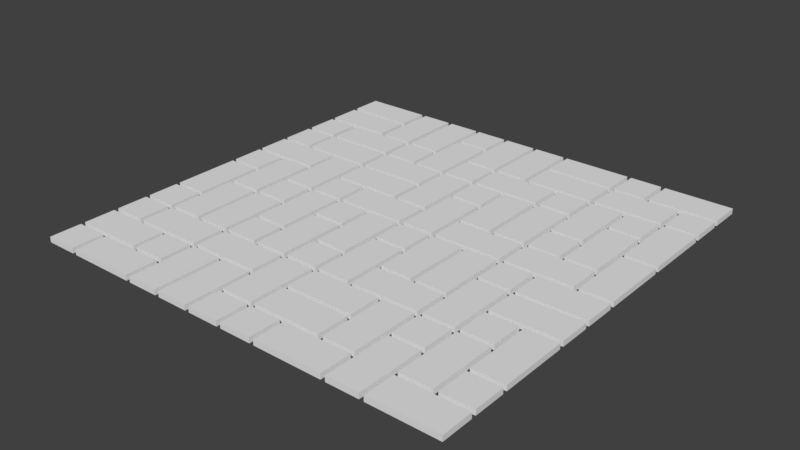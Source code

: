 # Source: Floor_4x4_LOD0.blend  (saved by Blender 2.79.0; exported with 4.5.12 LTS)
import bpy
from mathutils import Matrix  # noqa: F401  (used for matrix-valued properties, if any)

bpy.ops.wm.read_factory_settings(use_empty=True)
scene = bpy.context.scene
scene.name = 'Scene'

# ---- collections
col_collection_1 = bpy.data.collections.new('Collection 1'); scene.collection.children.link(col_collection_1)

# ---- world
world_world = bpy.data.worlds.new('World'); scene.world = world_world
world_world.color = (0.05088, 0.05088, 0.05088)
world_world.use_sun_shadow = False
world_world.sun_shadow_jitter_overblur = 0.0
world_world.cycles.sampling_method = 'MANUAL'

# ---- meshes
me_plane = bpy.data.meshes.new('Plane')
me_plane.from_pydata([(-0.51, -0.51, 0.0), (-0.51, -0.01, 0.0), (-0.5113, 0.5113, 0.0), (-0.4894, -0.51, 0.0), (-0.01, 0.01, 0.0), (-0.009305, 0.9893, 0.0), (0.49, -0.51, 0.0), (0.49, 0.01, 0.0), (0.49, 0.51, 0.0), (-0.5113, 0.6554, 0.0), (-0.5113, 0.9887, 0.0), (-0.8221, 0.5113, 0.0), (-0.8446, 0.5113, 0.0), (-0.6779, 0.6779, 0.0), (-0.6779, 0.8446, 0.0), (-0.6779, 0.9887, 0.0), (-0.9887, 0.9887, 0.0), (-0.9887, 0.8446, 0.0), (-0.6779, 0.8221, 0.0), (-0.9887, 0.8221, 0.0), (-0.8221, 0.6554, 0.0), (-0.9887, 0.6779, 0.0), (-0.6554, 0.9887, 0.0), (-0.8446, 0.6554, 0.0), (-0.9887, 0.6554, 0.0), (-0.9887, 0.5113, 0.0), (-0.49, 0.49, 0.0), (-0.5113, 0.6779, 0.0), (-0.6554, 0.6779, 0.0), (-0.51, -0.8433, 0.0), (-0.51, -0.6767, 0.0), (-0.51, -0.1767, 0.0), (-0.49, 0.3433, 0.0), (-0.156, 0.9893, 0.0), (-0.3426, 0.9893, 0.0), (-0.1561, -0.51, 0.0), (-0.01, -0.3433, 0.0), (-0.01, 0.1767, 0.0), (0.51, 0.6767, 0.0), (0.49, 0.8433, 0.0), (0.49, -0.8433, 0.0), (0.49, -0.3433, 0.0), (0.49, 0.1567, 0.0), (-0.6767, -0.49, 0.0), (-0.8433, -0.49, 0.0), (-0.1767, -0.49, 0.0), (-0.3233, -0.49, 0.0), (-0.3433, 0.01, 0.0), (-0.009305, 0.676, 0.0), (0.3233, -0.51, 0.0), (0.1567, -0.49, 0.0), (0.1567, 0.01, 0.0), (0.3433, 0.51, 0.0), (0.8233, -0.49, 0.0), (0.6567, -0.49, 0.0), (0.8233, 0.01, 0.0), (0.8233, 0.51, 0.0), (0.6767, 0.1767, 0.0), (0.6567, 0.3433, 0.0), (0.8233, 0.1767, 0.0), (0.8433, 0.3433, 0.0), (0.6767, -0.1567, 0.0), (0.6767, -0.8233, 0.0), (0.8233, -0.8233, 0.0), (0.8433, -0.6567, 0.0), (0.1567, 0.3433, 0.0), (0.3233, 0.1767, 0.0), (0.1567, -0.1567, 0.0), (0.3233, -0.8233, 0.0), (0.3233, -0.6567, 0.0), (-0.1567, 0.1767, 0.0), (-0.1767, 0.3433, 0.0), (-0.3433, -0.3233, 0.0), (-0.3233, -0.1567, 0.0), (-0.1767, -0.1567, 0.0), (-0.1761, -0.6767, 0.0), (-0.3427, -0.6767, 0.0), (-0.8233, 0.3433, 0.0), (-0.6767, 0.1767, 0.0), (-0.8433, -0.3233, 0.0), (-0.8233, -0.1567, 0.0), (-0.6767, -0.1567, 0.0), (-0.8433, -0.6567, 0.0), (-0.6767, -0.8233, 0.0), (-0.6767, -0.6767, 0.0), (0.1567, 0.6767, 0.0), (-0.3426, 0.676, 0.0), (-0.176, 0.8226, 0.0), (0.6567, 0.8433, 0.0), (0.8233, 0.6767, 0.0), (-0.3226, 0.9893, 0.0), (-0.4893, 0.9893, 0.0), (-0.4893, 0.676, 0.0), (-0.3226, 0.8226, 0.0), (-0.176, 0.5093, 0.0), (-0.3226, 0.5093, 0.0), (-0.3226, 0.8426, 0.0), (-0.156, 0.676, 0.0), (-0.3426, 0.656, 0.0), (-0.01, 0.49, 0.0), (-0.176, 0.9893, 0.0), (-0.1767, 0.49, 0.0), (-0.156, 0.656, 0.0), (-0.176, 0.8426, 0.0), (-0.51, 0.3433, 0.0), (-0.009305, 0.656, 0.0), (-0.1567, 0.49, 0.0), (0.01, 0.3433, 0.0), (0.01, 0.51, 0.0), (-0.01, 0.1567, 0.0), (-0.1767, 0.3233, 0.0), (-0.1767, 0.1767, 0.0), (-0.009305, 0.5093, 0.0), (-0.156, 0.5093, 0.0), (0.01, 0.6767, 0.0), (-0.4893, 0.5093, 0.0), (-0.4893, 0.656, 0.0), (-0.3426, 0.5093, 0.0), (-0.51, 0.3233, 0.0), (-0.51, 0.49, 0.0), (-0.8433, 0.3433, 0.0), (-0.8233, 0.49, 0.0), (-0.6767, 0.3233, 0.0), (-0.99, 0.49, 0.0), (-0.8433, 0.49, 0.0), (-0.99, 0.3433, 0.0), (-0.99, 0.3233, 0.0), (-0.6767, 0.1567, 0.0), (-0.99, 0.1767, 0.0), (-0.6567, 0.3233, 0.0), (-0.8233, 0.1567, 0.0), (-0.8433, 0.01, 0.0), (-0.8433, 0.1567, 0.0), (-0.6567, -0.01, 0.0), (-0.8433, -0.0113, 0.0), (-0.6767, -0.1767, 0.0), (-0.99, 0.01, 0.0), (-0.99, 0.1567, 0.0), (-0.99, -0.01, 0.0), (-0.8233, -0.1767, 0.0), (-0.99, -0.3233, 0.0), (-0.8433, -0.3433, 0.0), (-0.99, -0.49, 0.0), (-0.99, -0.3433, 0.0), (-0.8233, -0.49, 0.0), (-0.8433, -0.51, 0.0), (-0.6567, -0.1767, 0.0), (-0.8233, -0.51, 0.0), (-0.99, -0.6567, 0.0), (-0.99, -0.51, 0.0), (-0.99, -0.6767, 0.0), (-0.99, -0.8233, 0.0), (-0.6567, -0.6767, 0.0), (-0.8433, -0.8433, 0.0), (-0.8233, -0.6567, 0.0), (-0.99, -0.99, 0.0), (-0.99, -0.8433, 0.0), (-0.8433, -0.99, 0.0), (-0.8233, -0.8433, 0.0), (-0.51, -0.99, 0.0), (-0.51, -0.8233, 0.0), (-0.8233, -0.99, 0.0), (-0.6567, -0.8233, 0.0), (-0.1761, -0.99, 0.0), (-0.51, -0.6567, 0.0), (-0.3427, -0.99, 0.0), (-0.51, -0.49, 0.0), (-0.6567, -0.49, 0.0), (-0.49, -0.49, 0.0), (-0.49, -0.3233, 0.0), (-0.51, -0.1567, 0.0), (-0.6567, -0.1567, 0.0), (-0.51, 0.01, 0.0), (-0.6567, 0.01, 0.0), (-0.49, 0.01, 0.0), (-0.49, 0.1767, 0.0), (-0.49, 0.3233, 0.0), (-0.49, 0.1567, 0.0), (-0.3433, 0.1567, 0.0), (-0.3233, 0.01, 0.0), (-0.49, -0.01, 0.0), (-0.3233, 0.1567, 0.0), (-0.01, -0.01, 0.0), (-0.1767, -0.01, 0.0), (-0.3233, -0.01, 0.0), (-0.1567, -0.01, 0.0), (-0.3433, -0.01, 0.0), (-0.1767, -0.1767, 0.0), (-0.49, -0.3433, 0.0), (-0.3233, -0.1767, 0.0), (-0.4894, -0.6767, 0.0), (-0.3433, -0.49, 0.0), (-0.3433, -0.3433, 0.0), (-0.1567, -0.3433, 0.0), (-0.4894, -0.99, 0.0), (-0.3227, -0.99, 0.0), (-0.4894, -0.6567, 0.0), (-0.3227, -0.6767, 0.0), (-0.1561, -0.99, 0.0), (-0.1561, -0.8433, 0.0), (-0.009405, -0.8433, 0.0), (-0.009405, -0.99, 0.0), (-0.1561, -0.8233, 0.0), (-0.009405, -0.51, 0.0), (-0.1761, -0.51, 0.0), (-0.009405, -0.8233, 0.0), (-0.1761, -0.6567, 0.0), (0.01, -0.6567, 0.0), (-0.01, -0.49, 0.0), (0.01, -0.8233, 0.0), (-0.1567, -0.49, 0.0), (0.01, -0.49, 0.0), (-0.01, -0.3233, 0.0), (-0.1567, -0.3233, 0.0), (0.01, -0.1567, 0.0), (0.01, 0.01, 0.0), (0.1567, 0.99, 0.0), (0.01, 0.99, 0.0), (0.01, 0.6567, 0.0), (0.1767, 0.8433, 0.0), (0.1767, 0.6767, 0.0), (0.51, 0.8433, 0.0), (0.49, 0.99, 0.0), (0.1767, 0.8233, 0.0), (0.1767, 0.99, 0.0), (0.6567, 0.99, 0.0), (0.51, 0.8233, 0.0), (0.51, 0.99, 0.0), (0.6767, 0.8433, 0.0), (0.99, 0.8433, 0.0), (0.99, 0.99, 0.0), (0.6767, 0.99, 0.0), (0.8233, 0.8233, 0.0), (0.49, 0.6767, 0.0), (0.49, 0.8233, 0.0), (0.8233, 0.6567, 0.0), (0.8433, 0.8233, 0.0), (0.6567, 0.6567, 0.0), (0.49, 0.6567, 0.0), (0.3433, 0.6567, 0.0), (0.49, 0.49, 0.0), (0.51, 0.6567, 0.0), (0.3233, 0.51, 0.0), (0.3233, 0.6567, 0.0), (0.1567, 0.49, 0.0), (0.01, 0.49, 0.0), (0.3233, 0.49, 0.0), (0.01, 0.3233, 0.0), (0.1767, 0.49, 0.0), (0.1567, 0.3233, 0.0), (0.1767, 0.01, 0.0), (0.01, -0.01, 0.0), (0.1767, 0.1767, 0.0), (0.3433, 0.49, 0.0), (0.1767, 0.1567, 0.0), (0.49, -0.01, 0.0), (0.49, 0.1767, 0.0), (0.3233, -0.01, 0.0), (0.1567, -0.01, 0.0), (0.3433, 0.1767, 0.0), (0.01, -0.1767, 0.0), (0.1767, -0.01, 0.0), (0.1567, -0.1767, 0.0), (0.01, -0.51, 0.0), (0.1767, -0.3433, 0.0), (0.01, -0.6767, 0.0), (0.1767, -0.49, 0.0), (0.3433, -0.51, 0.0), (0.3233, -0.6767, 0.0), (0.01, -0.8433, 0.0), (0.1567, -0.8433, 0.0), (0.1567, -0.99, 0.0), (0.1767, -0.8433, 0.0), (0.49, -0.99, 0.0), (0.49, -0.8233, 0.0), (0.1767, -0.99, 0.0), (0.3433, -0.8233, 0.0), (0.51, -0.6567, 0.0), (0.49, -0.49, 0.0), (0.51, -0.49, 0.0), (0.49, -0.3233, 0.0), (0.1767, -0.3233, 0.0), (0.3233, -0.3233, 0.0), (0.3433, -0.01, 0.0), (0.3433, -0.3233, 0.0), (0.51, -0.1567, 0.0), (0.51, 0.01, 0.0), (0.51, 0.3433, 0.0), (0.51, 0.1767, 0.0), (0.51, 0.3233, 0.0), (0.6767, 0.51, 0.0), (0.6767, 0.6567, 0.0), (0.6767, 0.49, 0.0), (0.8433, 0.6767, 0.0), (0.8433, 0.6567, 0.0), (0.99, 0.6767, 0.0), (0.99, 0.8233, 0.0), (0.99, 0.3433, 0.0), (0.99, 0.6567, 0.0), (0.8233, 0.49, 0.0), (0.6567, 0.3233, 0.0), (0.6567, 0.1767, 0.0), (0.8433, 0.3233, 0.0), (0.8233, 0.1567, 0.0), (0.51, 0.1567, 0.0), (0.6767, -0.01, 0.0), (0.51, -0.01, 0.0), (0.8433, 0.01, 0.0), (0.99, 0.01, 0.0), (0.99, 0.3233, 0.0), (0.99, -0.1567, 0.0), (0.99, -0.01, 0.0), (0.6567, -0.01, 0.0), (0.6567, -0.1567, 0.0), (0.51, -0.1767, 0.0), (0.6567, -0.1767, 0.0), (0.6767, -0.49, 0.0), (0.51, -0.51, 0.0), (0.6767, -0.3233, 0.0), (0.6767, -0.1767, 0.0), (0.6767, -0.3433, 0.0), (0.99, -0.3233, 0.0), (0.99, -0.1767, 0.0), (0.8233, -0.3433, 0.0), (0.6767, -0.51, 0.0), (0.8433, -0.3433, 0.0), (0.99, -0.6567, 0.0), (0.8233, -0.51, 0.0), (0.99, -0.3433, 0.0), (0.6567, -0.51, 0.0), (0.6567, -0.6567, 0.0), (0.8433, -0.6767, 0.0), (0.51, -0.6767, 0.0), (0.01, -0.9895, 0.0), (0.6567, -0.6767, 0.0), (0.6567, -0.99, 0.0), (0.51, -0.99, 0.0), (0.6767, -0.8433, 0.0), (0.99, -0.99, 0.0), (0.99, -0.8433, 0.0), (0.6767, -0.99, 0.0), (0.8433, -0.8233, 0.0), (0.99, -0.8233, 0.0), (0.99, -0.6767, 0.0), (-0.99, -0.8433, 0.025), (-0.99, -0.99, 0.025), (0.99, -0.99, 0.025), (0.99, 0.8433, 0.025), (0.99, 0.99, 0.025), (-0.6779, 0.9887, 0.025), (-0.9887, 0.9887, 0.025), (-0.9887, 0.6554, 0.025), (-0.9887, 0.5113, 0.025), (-0.99, 0.1567, 0.025), (-0.99, 0.01, 0.025), (-0.99, -0.3433, 0.025), (-0.99, -0.49, 0.025), (-0.51, -0.99, 0.025), (-0.009405, -0.51, 0.025), (0.49, -0.99, 0.025), (0.99, -0.6567, 0.025), (0.99, -0.1567, 0.025), (0.99, -0.01, 0.025), (0.99, 0.3433, 0.025), (0.6567, 0.99, 0.025), (0.51, 0.99, 0.025), (0.1567, 0.99, 0.025), (0.01, 0.99, 0.025), (-0.4893, 0.656, 0.025), (-0.4893, 0.5093, 0.025), (-0.5113, 0.9887, 0.025), (-0.6554, 0.9887, 0.025), (-0.9887, 0.8446, 0.025), (-0.9887, 0.8221, 0.025), (-0.9887, 0.6779, 0.025), (-0.8433, 0.49, 0.025), (-0.99, 0.49, 0.025), (-0.6779, 0.8446, 0.025), (-0.6779, 0.6779, 0.025), (-0.6779, 0.8221, 0.025), (-0.8221, 0.5113, 0.025), (-0.8221, 0.6554, 0.025), (-0.8446, 0.5113, 0.025), (-0.8446, 0.6554, 0.025), (-0.5113, 0.5113, 0.025), (-0.5113, 0.6554, 0.025), (-0.5113, 0.6779, 0.025), (-0.6554, 0.6779, 0.025), (-0.3426, 0.5093, 0.025), (-0.99, -0.51, 0.025), (-0.99, -0.6567, 0.025), (-0.99, -0.6767, 0.025), (-0.99, -0.8233, 0.025), (0.51, -0.99, 0.025), (0.6567, -0.99, 0.025), (0.6767, -0.99, 0.025), (0.99, 0.6567, 0.025), (0.99, 0.6767, 0.025), (0.99, 0.8233, 0.025), (-0.99, 0.3433, 0.025), (-0.99, 0.3233, 0.025), (-0.99, 0.1767, 0.025), (-0.99, -0.01, 0.025), (-0.99, -0.3233, 0.025), (-0.8433, -0.99, 0.025), (-0.8233, -0.99, 0.025), (-0.009405, -0.99, 0.025), (-0.009405, -0.8433, 0.025), (-0.009405, -0.8233, 0.025), (0.1767, -0.99, 0.025), (0.99, -0.8433, 0.025), (0.99, -0.8233, 0.025), (0.99, -0.6767, 0.025), (0.99, -0.3433, 0.025), (0.99, -0.3233, 0.025), (0.99, -0.1767, 0.025), (0.99, 0.01, 0.025), (0.99, 0.3233, 0.025), (0.6767, 0.99, 0.025), (0.49, 0.99, 0.025), (0.1767, 0.99, 0.025), (-0.4893, 0.9893, 0.025), (-0.4893, 0.676, 0.025), (-0.51, 0.49, 0.025), (-0.8233, 0.49, 0.025), (-0.009305, 0.5093, 0.025), (-0.156, 0.5093, 0.025), (-0.176, 0.5093, 0.025), (-0.3226, 0.5093, 0.025), (-0.3426, 0.9893, 0.025), (-0.3426, 0.676, 0.025), (-0.176, 0.8226, 0.025), (-0.3226, 0.8226, 0.025), (-0.009305, 0.9893, 0.025), (-0.156, 0.9893, 0.025), (-0.009305, 0.676, 0.025), (-0.156, 0.676, 0.025), (-0.49, 0.3433, 0.025), (-0.49, 0.49, 0.025), (-0.1767, 0.49, 0.025), (-0.1767, 0.3433, 0.025), (-0.01, 0.49, 0.025), (-0.01, 0.1767, 0.025), (-0.1567, 0.49, 0.025), (-0.1567, 0.1767, 0.025), (-0.009305, 0.656, 0.025), (-0.156, 0.656, 0.025), (-0.176, 0.9893, 0.025), (-0.3226, 0.9893, 0.025), (-0.176, 0.8426, 0.025), (-0.3226, 0.8426, 0.025), (-0.3426, 0.656, 0.025), (-0.51, 0.3433, 0.025), (-0.8233, 0.3433, 0.025), (-0.8433, 0.3433, 0.025), (-0.6767, 0.1767, 0.025), (-0.6767, 0.3233, 0.025), (-0.8233, 0.1567, 0.025), (-0.6767, 0.1567, 0.025), (-0.8233, -0.1567, 0.025), (-0.6767, -0.1567, 0.025), (-0.8433, -0.0113, 0.025), (-0.8433, 0.01, 0.025), (-0.8433, 0.1567, 0.025), (-0.8433, -0.3233, 0.025), (-0.8433, -0.49, 0.025), (-0.8433, -0.3433, 0.025), (-0.6767, -0.49, 0.025), (-0.8233, -0.49, 0.025), (-0.8233, -0.1767, 0.025), (-0.6767, -0.1767, 0.025), (-0.8433, -0.51, 0.025), (-0.8433, -0.6567, 0.025), (-0.6767, -0.8233, 0.025), (-0.6767, -0.6767, 0.025), (-0.8433, -0.8433, 0.025), (-0.51, -0.8433, 0.025), (-0.8233, -0.8433, 0.025), (-0.51, -0.8233, 0.025), (-0.51, -0.6767, 0.025), (-0.6567, -0.8233, 0.025), (-0.6567, -0.6767, 0.025), (-0.51, -0.6567, 0.025), (-0.51, -0.51, 0.025), (-0.8233, -0.51, 0.025), (-0.8233, -0.6567, 0.025), (-0.51, -0.49, 0.025), (-0.51, -0.1767, 0.025), (-0.6567, -0.49, 0.025), (-0.6567, -0.1767, 0.025), (-0.51, -0.1567, 0.025), (-0.51, -0.01, 0.025), (-0.6567, -0.01, 0.025), (-0.6567, -0.1567, 0.025), (-0.51, 0.01, 0.025), (-0.51, 0.3233, 0.025), (-0.6567, 0.01, 0.025), (-0.6567, 0.3233, 0.025), (-0.49, 0.1767, 0.025), (-0.49, 0.3233, 0.025), (-0.1767, 0.1767, 0.025), (-0.1767, 0.3233, 0.025), (-0.3433, 0.01, 0.025), (-0.49, 0.01, 0.025), (-0.49, 0.1567, 0.025), (-0.3433, 0.1567, 0.025), (-0.01, 0.01, 0.025), (-0.01, 0.1567, 0.025), (-0.3233, 0.01, 0.025), (-0.3233, 0.1567, 0.025), (-0.1767, -0.01, 0.025), (-0.3233, -0.01, 0.025), (-0.3233, -0.1567, 0.025), (-0.1767, -0.1567, 0.025), (-0.49, -0.01, 0.025), (-0.3433, -0.01, 0.025), (-0.49, -0.3233, 0.025), (-0.3433, -0.3233, 0.025), (-0.1767, -0.49, 0.025), (-0.3233, -0.49, 0.025), (-0.3233, -0.1767, 0.025), (-0.1767, -0.1767, 0.025), (-0.3433, -0.49, 0.025), (-0.49, -0.49, 0.025), (-0.49, -0.3433, 0.025), (-0.3433, -0.3433, 0.025), (-0.3427, -0.99, 0.025), (-0.4894, -0.99, 0.025), (-0.4894, -0.6767, 0.025), (-0.3427, -0.6767, 0.025), (-0.1761, -0.99, 0.025), (-0.3227, -0.99, 0.025), (-0.1761, -0.6767, 0.025), (-0.3227, -0.6767, 0.025), (-0.1561, -0.99, 0.025), (-0.1561, -0.8433, 0.025), (-0.1561, -0.51, 0.025), (-0.1561, -0.8233, 0.025), (-0.4894, -0.51, 0.025), (-0.1761, -0.51, 0.025), (-0.4894, -0.6567, 0.025), (-0.1761, -0.6567, 0.025), (-0.01, -0.49, 0.025), (-0.01, -0.3433, 0.025), (-0.1567, -0.49, 0.025), (-0.1567, -0.3433, 0.025), (-0.01, -0.01, 0.025), (-0.01, -0.3233, 0.025), (-0.1567, -0.01, 0.025), (-0.1567, -0.3233, 0.025), (0.01, 0.6767, 0.025), (0.1567, 0.6767, 0.025), (0.49, 0.8433, 0.025), (0.1767, 0.8433, 0.025), (0.51, 0.8433, 0.025), (0.6567, 0.8433, 0.025), (0.6767, 0.8433, 0.025), (0.51, 0.6767, 0.025), (0.51, 0.8233, 0.025), (0.8233, 0.6767, 0.025), (0.8233, 0.8233, 0.025), (0.49, 0.6767, 0.025), (0.49, 0.8233, 0.025), (0.1767, 0.6767, 0.025), (0.1767, 0.8233, 0.025), (0.49, 0.51, 0.025), (0.49, 0.6567, 0.025), (0.3433, 0.51, 0.025), (0.3433, 0.6567, 0.025), (0.01, 0.51, 0.025), (0.01, 0.6567, 0.025), (0.3233, 0.51, 0.025), (0.3233, 0.6567, 0.025), (0.01, 0.3433, 0.025), (0.01, 0.49, 0.025), (0.1567, 0.49, 0.025), (0.1567, 0.3433, 0.025), (0.1567, 0.01, 0.025), (0.01, 0.01, 0.025), (0.01, 0.3233, 0.025), (0.1567, 0.3233, 0.025), (0.3233, 0.49, 0.025), (0.1767, 0.49, 0.025), (0.1767, 0.1767, 0.025), (0.3233, 0.1767, 0.025), (0.49, 0.01, 0.025), (0.49, 0.1567, 0.025), (0.1767, 0.01, 0.025), (0.1767, 0.1567, 0.025), (0.01, -0.1567, 0.025), (0.01, -0.01, 0.025), (0.1567, -0.01, 0.025), (0.1567, -0.1567, 0.025), (0.1567, -0.49, 0.025), (0.01, -0.49, 0.025), (0.01, -0.1767, 0.025), (0.1567, -0.1767, 0.025), (0.01, -0.6567, 0.025), (0.01, -0.51, 0.025), (0.3233, -0.51, 0.025), (0.3233, -0.6567, 0.025), (0.01, -0.8233, 0.025), (0.01, -0.6767, 0.025), (0.3233, -0.8233, 0.025), (0.3233, -0.6767, 0.025), (0.1567, -0.99, 0.025), (0.1567, -0.8433, 0.025), (0.01, -0.8433, 0.025), (0.49, -0.8433, 0.025), (0.1767, -0.8433, 0.025), (0.49, -0.51, 0.025), (0.49, -0.8233, 0.025), (0.3433, -0.51, 0.025), (0.3433, -0.8233, 0.025), (0.49, -0.49, 0.025), (0.49, -0.3433, 0.025), (0.1767, -0.49, 0.025), (0.1767, -0.3433, 0.025), (0.3233, -0.01, 0.025), (0.1767, -0.01, 0.025), (0.1767, -0.3233, 0.025), (0.3233, -0.3233, 0.025), (0.49, -0.01, 0.025), (0.49, -0.3233, 0.025), (0.3433, -0.01, 0.025), (0.3433, -0.3233, 0.025), (0.49, 0.49, 0.025), (0.49, 0.1767, 0.025), (0.3433, 0.49, 0.025), (0.3433, 0.1767, 0.025), (0.51, 0.3433, 0.025), (0.51, 0.6567, 0.025), (0.6567, 0.3433, 0.025), (0.6567, 0.6567, 0.025), (0.8233, 0.51, 0.025), (0.6767, 0.51, 0.025), (0.6767, 0.6567, 0.025), (0.8233, 0.6567, 0.025), (0.8433, 0.6767, 0.025), (0.8433, 0.8233, 0.025), (0.8433, 0.3433, 0.025), (0.8433, 0.6567, 0.025), (0.8233, 0.49, 0.025), (0.6767, 0.49, 0.025), (0.6767, 0.1767, 0.025), (0.8233, 0.1767, 0.025), (0.51, 0.1767, 0.025), (0.51, 0.3233, 0.025), (0.6567, 0.1767, 0.025), (0.6567, 0.3233, 0.025), (0.51, 0.01, 0.025), (0.51, 0.1567, 0.025), (0.8233, 0.01, 0.025), (0.8233, 0.1567, 0.025), (0.8433, 0.01, 0.025), (0.8433, 0.3233, 0.025), (0.6767, -0.01, 0.025), (0.6767, -0.1567, 0.025), (0.51, -0.1567, 0.025), (0.51, -0.01, 0.025), (0.6567, -0.01, 0.025), (0.6567, -0.1567, 0.025), (0.6567, -0.49, 0.025), (0.51, -0.49, 0.025), (0.51, -0.1767, 0.025), (0.6567, -0.1767, 0.025), (0.01, -0.9895, 0.025), (0.6767, -0.3233, 0.025), (0.6767, -0.1767, 0.025), (0.8233, -0.49, 0.025), (0.6767, -0.49, 0.025), (0.6767, -0.3433, 0.025), (0.8233, -0.3433, 0.025), (0.8433, -0.3433, 0.025), (0.8433, -0.6567, 0.025), (0.8233, -0.51, 0.025), (0.6767, -0.51, 0.025), (0.6767, -0.8233, 0.025), (0.8233, -0.8233, 0.025), (0.51, -0.6567, 0.025), (0.51, -0.51, 0.025), (0.6567, -0.51, 0.025), (0.6567, -0.6567, 0.025), (0.51, -0.6767, 0.025), (0.6567, -0.6767, 0.025), (0.6767, -0.8433, 0.025), (0.8433, -0.8233, 0.025), (0.8433, -0.6767, 0.025)], [], [(654, 416, 417, 655), (427, 431, 432, 428), (563, 561, 562, 564), (392, 473, 474, 391), (493, 490, 491, 492), (401, 455, 456, 400), (553, 552, 419, 420), (519, 518, 521, 520), (409, 359, 608, 609), (616, 614, 615, 617), (578, 577, 580, 579), (667, 414, 415, 668), (663, 662, 665, 664), (557, 559, 560, 558), (374, 378, 379, 373), (352, 382, 383, 351), (370, 371, 387, 386), (372, 377, 349, 350), (380, 384, 385, 381), (640, 363, 396, 641), (630, 632, 633, 631), (642, 643, 644, 645), (646, 648, 649, 647), (395, 346, 410, 685), (658, 661, 660, 659), (650, 652, 653, 651), (670, 669, 672, 671), (657, 361, 362, 656), (679, 682, 681, 680), (674, 360, 413, 673), (675, 676, 677, 678), (686, 411, 412, 687), (573, 576, 575, 574), (626, 628, 629, 627), (587, 585, 586, 588), (618, 619, 620, 621), (589, 592, 591, 590), (622, 624, 625, 623), (594, 593, 596, 595), (610, 612, 613, 611), (393, 394, 684, 683), (498, 500, 501, 499), (503, 502, 505, 504), (508, 506, 507, 509), (441, 443, 444, 442), (546, 548, 549, 547), (512, 513, 510, 511), (523, 522, 525, 524), (526, 529, 528, 527), (544, 542, 543, 545), (530, 532, 533, 531), (406, 407, 535, 534), (538, 540, 541, 539), (399, 454, 375, 376), (354, 462, 463, 353), (458, 457, 459, 460), (488, 486, 487, 489), (453, 452, 423, 424), (485, 482, 483, 484), (356, 465, 466, 355), (468, 467, 470, 469), (390, 472, 471, 389), (345, 404, 475, 344), (405, 357, 476, 477), (437, 440, 439, 438), (480, 478, 479, 481), (581, 582, 583, 584), (366, 367, 550, 551), (569, 571, 572, 570), (567, 565, 566, 568), (388, 451, 368, 369), (425, 445, 446, 426), (435, 433, 434, 436), (496, 494, 495, 497), (449, 447, 448, 450), (554, 555, 364, 365), (556, 347, 348, 418), (635, 634, 637, 636), (638, 397, 398, 639), (430, 429, 421, 422), (515, 514, 516, 517), (408, 358, 536, 537), (597, 600, 599, 598), (601, 603, 604, 602), (402, 403, 464, 461), (606, 607, 666, 605), (209, 68, 603, 601), (91, 92, 422, 421), (179, 4, 506, 508), (57, 59, 645, 644), (289, 288, 646, 647), (301, 300, 649, 648), (174, 47, 502, 503), (288, 301, 648, 646), (177, 174, 503, 504), (300, 289, 647, 649), (47, 178, 505, 502), (151, 83, 473, 392), (178, 177, 504, 505), (304, 286, 650, 651), (4, 109, 507, 506), (268, 265, 602, 604), (55, 303, 653, 652), (163, 75, 532, 530), (181, 179, 508, 509), (84, 150, 391, 474), (307, 308, 416, 654), (332, 336, 393, 683), (183, 184, 511, 510), (184, 73, 512, 511), (309, 302, 655, 417), (74, 183, 510, 513), (232, 226, 558, 560), (73, 74, 513, 512), (59, 299, 642, 645), (305, 61, 657, 656), (186, 180, 514, 515), (40, 272, 609, 608), (61, 310, 361, 657), (306, 285, 658, 659), (312, 306, 659, 660), (169, 72, 517, 516), (313, 312, 660, 661), (46, 45, 518, 519), (285, 313, 661, 658), (311, 305, 656, 362), (279, 54, 662, 663), (286, 55, 652, 650), (189, 46, 519, 520), (45, 187, 521, 518), (187, 189, 520, 521), (168, 191, 522, 523), (156, 155, 345, 344), (315, 314, 664, 665), (188, 168, 523, 524), (318, 321, 414, 667), (333, 271, 605, 666), (191, 192, 525, 522), (229, 230, 348, 347), (319, 318, 667, 668), (192, 188, 524, 525), (15, 16, 350, 349), (314, 279, 663, 664), (194, 165, 526, 527), (24, 25, 352, 351), (94, 87, 431, 427), (108, 242, 571, 569), (137, 136, 354, 353), (143, 142, 356, 355), (76, 190, 528, 529), (190, 194, 527, 528), (316, 53, 669, 670), (161, 159, 357, 405), (320, 316, 670, 671), (165, 76, 529, 526), (53, 323, 672, 669), (195, 163, 530, 531), (205, 203, 358, 408), (323, 320, 671, 672), (75, 197, 533, 532), (310, 311, 362, 361), (230, 231, 418, 348), (302, 307, 654, 655), (175, 111, 500, 498), (328, 325, 673, 413), (282, 257, 618, 621), (225, 227, 365, 364), (216, 217, 367, 366), (64, 326, 360, 674), (116, 115, 369, 368), (327, 324, 676, 675), (198, 201, 406, 534), (10, 22, 371, 370), (172, 118, 495, 494), (200, 199, 535, 407), (16, 17, 372, 350), (199, 198, 534, 535), (19, 21, 374, 373), (35, 202, 537, 536), (203, 35, 536, 358), (124, 123, 376, 375), (202, 205, 408, 537), (17, 14, 377, 372), (62, 63, 678, 677), (180, 169, 516, 514), (14, 15, 349, 377), (317, 277, 679, 680), (21, 13, 378, 374), (329, 317, 680, 681), (303, 304, 651, 653), (18, 19, 373, 379), (330, 329, 681, 682), (20, 11, 380, 381), (277, 330, 682, 679), (3, 196, 540, 538), (25, 12, 382, 352), (269, 333, 666, 607), (339, 337, 685, 410), (12, 23, 383, 382), (109, 181, 509, 507), (23, 24, 351, 383), (206, 204, 539, 541), (2, 9, 385, 384), (297, 298, 396, 363), (208, 36, 543, 542), (11, 2, 384, 380), (210, 208, 542, 544), (9, 20, 381, 385), (334, 332, 683, 684), (193, 210, 544, 545), (13, 18, 379, 378), (337, 340, 395, 685), (36, 193, 545, 543), (27, 10, 370, 386), (85, 216, 366, 551), (267, 276, 613, 612), (22, 28, 387, 371), (28, 27, 386, 387), (331, 341, 686, 687), (182, 185, 548, 546), (115, 117, 388, 369), (341, 342, 411, 686), (217, 114, 550, 367), (149, 148, 390, 389), (343, 331, 687, 412), (150, 151, 392, 391), (213, 212, 547, 549), (336, 335, 394, 393), (219, 39, 552, 553), (212, 182, 546, 547), (295, 296, 398, 397), (123, 125, 399, 376), (114, 85, 551, 550), (126, 128, 401, 400), (39, 222, 419, 552), (138, 140, 403, 402), (224, 219, 553, 420), (155, 157, 404, 345), (54, 315, 665, 662), (201, 200, 407, 406), (227, 221, 554, 365), (88, 225, 364, 555), (221, 88, 555, 554), (338, 339, 410, 346), (231, 228, 556, 418), (342, 343, 412, 411), (146, 167, 488, 489), (321, 322, 415, 414), (226, 38, 557, 558), (129, 173, 496, 497), (89, 232, 560, 559), (335, 334, 684, 394), (326, 328, 413, 360), (340, 338, 346, 395), (283, 284, 625, 624), (233, 234, 562, 561), (119, 121, 424, 423), (223, 220, 563, 564), (58, 237, 633, 632), (139, 144, 468, 469), (72, 186, 515, 517), (113, 112, 425, 426), (95, 94, 427, 428), (8, 238, 566, 565), (34, 91, 421, 429), (52, 8, 565, 567), (92, 86, 430, 422), (239, 52, 567, 568), (247, 215, 578, 579), (238, 239, 568, 566), (275, 273, 359, 409), (87, 93, 432, 431), (218, 108, 569, 570), (280, 255, 622, 623), (50, 262, 596, 593), (242, 243, 572, 571), (266, 278, 614, 616), (5, 33, 434, 433), (245, 107, 573, 574), (324, 62, 677, 676), (244, 245, 574, 575), (65, 244, 575, 576), (97, 48, 435, 436), (107, 65, 576, 573), (32, 71, 440, 437), (215, 51, 577, 578), (33, 97, 436, 434), (26, 32, 437, 438), (322, 319, 668, 415), (222, 224, 420, 419), (71, 101, 439, 440), (249, 247, 579, 580), (93, 95, 428, 432), (246, 248, 582, 581), (106, 70, 444, 443), (241, 287, 630, 631), (77, 104, 452, 453), (99, 106, 443, 441), (250, 7, 585, 587), (252, 66, 584, 583), (7, 42, 586, 585), (70, 37, 442, 444), (66, 246, 581, 584), (112, 105, 445, 425), (105, 102, 446, 445), (254, 250, 587, 588), (102, 113, 426, 446), (260, 211, 594, 595), (100, 90, 448, 447), (96, 103, 449, 450), (251, 214, 589, 590), (103, 100, 447, 449), (258, 251, 590, 591), (90, 96, 450, 448), (67, 258, 591, 592), (98, 116, 368, 451), (214, 67, 592, 589), (117, 98, 451, 388), (211, 50, 593, 594), (104, 119, 423, 452), (128, 78, 455, 401), (121, 77, 453, 424), (29, 158, 477, 476), (42, 254, 588, 586), (120, 124, 375, 454), (262, 260, 595, 596), (125, 120, 454, 399), (263, 207, 597, 598), (78, 122, 456, 455), (207, 69, 600, 597), (130, 80, 459, 457), (274, 6, 610, 611), (69, 49, 599, 600), (248, 252, 583, 582), (81, 127, 458, 460), (265, 209, 601, 602), (294, 60, 640, 641), (68, 268, 604, 603), (127, 130, 457, 458), (38, 89, 559, 557), (204, 3, 538, 539), (80, 81, 460, 459), (134, 138, 402, 461), (271, 270, 606, 605), (136, 131, 462, 354), (270, 269, 607, 606), (131, 132, 463, 462), (273, 40, 608, 359), (132, 137, 353, 463), (272, 275, 409, 609), (79, 134, 461, 464), (185, 213, 549, 548), (140, 79, 464, 403), (142, 44, 465, 356), (63, 327, 675, 678), (44, 141, 466, 465), (141, 143, 355, 466), (6, 267, 612, 610), (144, 43, 467, 468), (86, 34, 429, 430), (110, 176, 499, 501), (276, 274, 611, 613), (243, 218, 570, 572), (278, 41, 615, 614), (49, 263, 598, 599), (135, 139, 469, 470), (145, 149, 389, 471), (264, 266, 616, 617), (82, 145, 471, 472), (234, 223, 564, 562), (148, 82, 472, 390), (83, 84, 474, 473), (257, 261, 619, 618), (101, 26, 438, 439), (154, 164, 482, 485), (41, 264, 617, 615), (122, 126, 400, 456), (157, 153, 475, 404), (281, 282, 621, 620), (153, 156, 344, 475), (325, 64, 674, 673), (159, 29, 476, 357), (158, 161, 405, 477), (255, 283, 624, 622), (51, 249, 580, 577), (220, 233, 561, 563), (160, 30, 479, 478), (284, 280, 623, 625), (152, 162, 480, 481), (0, 147, 484, 483), (162, 160, 478, 480), (30, 152, 481, 479), (240, 253, 628, 626), (164, 0, 483, 482), (166, 31, 487, 486), (253, 259, 629, 628), (259, 256, 627, 629), (147, 154, 485, 484), (43, 135, 470, 467), (256, 240, 626, 627), (308, 309, 417, 416), (228, 229, 347, 556), (287, 58, 632, 630), (167, 166, 486, 488), (237, 241, 631, 633), (48, 5, 433, 435), (290, 56, 634, 635), (291, 290, 635, 636), (31, 146, 489, 487), (56, 235, 637, 634), (170, 1, 491, 490), (235, 291, 636, 637), (1, 133, 492, 491), (236, 293, 638, 639), (133, 171, 493, 492), (293, 295, 397, 638), (171, 170, 490, 493), (296, 236, 639, 398), (37, 99, 441, 442), (261, 281, 620, 619), (60, 297, 363, 640), (173, 172, 494, 496), (197, 195, 531, 533), (298, 294, 641, 396), (299, 292, 643, 642), (118, 129, 497, 495), (196, 206, 541, 540), (176, 175, 498, 499), (111, 110, 501, 500), (292, 57, 644, 643)])
me_plane.use_remesh_preserve_volume = False
me_plane.use_remesh_preserve_attributes = False
me_plane.use_mirror_vertex_groups = False
me_plane.update()

# ---- objects
ob_tiles = bpy.data.objects.new('Tiles', me_plane)

# ---- transforms, parenting, visibility, modifiers, constraints
ob_tiles.location = (0.0, 0.0, 0.0)
ob_tiles.scale = (4.0, 4.0, 4.0)
ob_tiles.lineart.crease_threshold = 0.0

# ---- collection membership
col_collection_1.objects.link(ob_tiles)

# ---- scene / render settings (as saved in the file)
scene.frame_start = 1; scene.frame_end = 250; scene.frame_set(1)
scene.render.engine = 'BLENDER_EEVEE_NEXT'
scene.render.resolution_percentage = 50
scene.render.dither_intensity = 0.0
scene.cycles.use_denoising = False
scene.cycles.samples = 128
scene.cycles.sampling_pattern = 'TABULATED_SOBOL'
scene.cycles.use_adaptive_sampling = False
scene.cycles.use_light_tree = False
scene.cycles.blur_glossy = 0.0
scene.cycles.sample_clamp_indirect = 0.0
scene.view_settings.view_transform = 'Standard'
bpy.context.view_layer.update()

# ---- added for rendering (the .blend has no active camera and no usable light): camera, sun
cam_auto = bpy.data.cameras.new('AutoCamera')
cam_auto.lens = 50.0
cam_auto.sensor_width = 36.0
cam_auto.clip_end = 1000.0
ob_auto_camera = bpy.data.objects.new('AutoCamera', cam_auto)
scene.collection.objects.link(ob_auto_camera)
ob_auto_camera.location = (10.3635, -12.4361, 8.34077)
ob_auto_camera.rotation_euler = (1.09748, -7.21219e-08, 0.694738)
scene.camera = ob_auto_camera
light_auto_sun = bpy.data.lights.new('AutoSun', 'SUN')
light_auto_sun.energy = 3.0
light_auto_sun.angle = 0.0523599
ob_auto_sun = bpy.data.objects.new('AutoSun', light_auto_sun)
scene.collection.objects.link(ob_auto_sun)
ob_auto_sun.rotation_euler = (0.872665, 0.174533, 0.523599)
bpy.context.view_layer.update()
